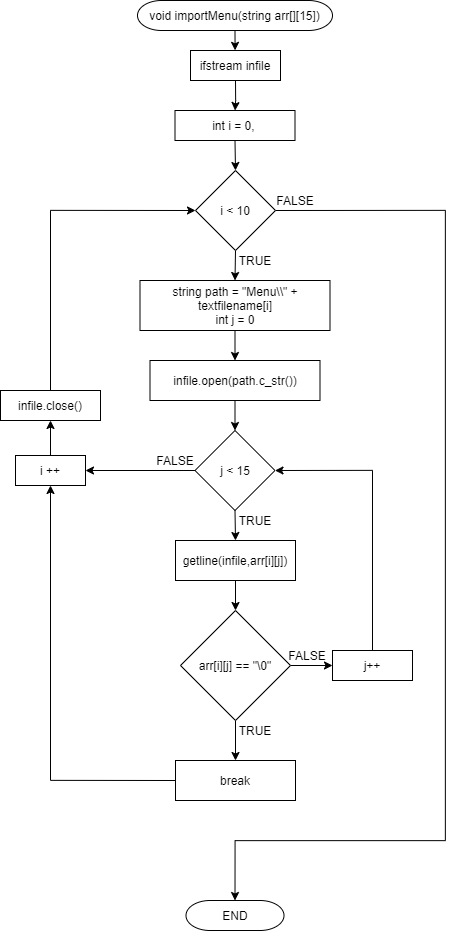

The diagram above was exported from draw.io. Its source (the exported page's mxGraphModel, read from the mxfile embedded in the PNG):
<mxGraphModel dx="2434" dy="1411" grid="1" gridSize="10" guides="1" tooltips="1" connect="1" arrows="1" fold="1" page="1" pageScale="1" pageWidth="291" pageHeight="413" math="0" shadow="0">
  <root>
    <mxCell id="0" />
    <mxCell id="1" parent="0" />
    <mxCell id="OmNgyjJYJFkucYI1TDdQ-3" style="edgeStyle=orthogonalEdgeStyle;rounded=0;orthogonalLoop=1;jettySize=auto;html=1;exitX=0.5;exitY=1;exitDx=0;exitDy=0;" parent="1" source="OmNgyjJYJFkucYI1TDdQ-1" target="OmNgyjJYJFkucYI1TDdQ-2" edge="1">
      <mxGeometry relative="1" as="geometry" />
    </mxCell>
    <mxCell id="OmNgyjJYJFkucYI1TDdQ-1" value="void importMenu(string arr[][15])" style="rounded=1;whiteSpace=wrap;html=1;arcSize=80;" parent="1" vertex="1">
      <mxGeometry x="327" y="140" width="195" height="30" as="geometry" />
    </mxCell>
    <mxCell id="p7yFBeIEjQ_URxIpxheh-2" style="edgeStyle=orthogonalEdgeStyle;rounded=0;orthogonalLoop=1;jettySize=auto;html=1;exitX=0.5;exitY=1;exitDx=0;exitDy=0;" edge="1" parent="1" source="OmNgyjJYJFkucYI1TDdQ-2" target="p7yFBeIEjQ_URxIpxheh-1">
      <mxGeometry relative="1" as="geometry" />
    </mxCell>
    <mxCell id="OmNgyjJYJFkucYI1TDdQ-2" value="ifstream infile" style="rounded=0;whiteSpace=wrap;html=1;" parent="1" vertex="1">
      <mxGeometry x="380" y="190" width="90" height="30" as="geometry" />
    </mxCell>
    <mxCell id="p7yFBeIEjQ_URxIpxheh-6" style="edgeStyle=orthogonalEdgeStyle;rounded=0;orthogonalLoop=1;jettySize=auto;html=1;exitX=0.5;exitY=1;exitDx=0;exitDy=0;entryX=0.5;entryY=0;entryDx=0;entryDy=0;" edge="1" parent="1" source="p7yFBeIEjQ_URxIpxheh-1" target="p7yFBeIEjQ_URxIpxheh-4">
      <mxGeometry relative="1" as="geometry" />
    </mxCell>
    <mxCell id="p7yFBeIEjQ_URxIpxheh-1" value="int i = 0,&amp;nbsp;" style="rounded=0;whiteSpace=wrap;html=1;" vertex="1" parent="1">
      <mxGeometry x="364.5" y="250" width="120" height="30" as="geometry" />
    </mxCell>
    <mxCell id="p7yFBeIEjQ_URxIpxheh-8" style="edgeStyle=orthogonalEdgeStyle;rounded=0;orthogonalLoop=1;jettySize=auto;html=1;exitX=0.5;exitY=1;exitDx=0;exitDy=0;entryX=0.5;entryY=0;entryDx=0;entryDy=0;" edge="1" parent="1" source="p7yFBeIEjQ_URxIpxheh-3" target="p7yFBeIEjQ_URxIpxheh-5">
      <mxGeometry relative="1" as="geometry" />
    </mxCell>
    <mxCell id="p7yFBeIEjQ_URxIpxheh-3" value="string path = &quot;Menu\\&quot; + textfilename[i]&lt;br&gt;int j = 0" style="rounded=0;whiteSpace=wrap;html=1;" vertex="1" parent="1">
      <mxGeometry x="329.5" y="420" width="190" height="50" as="geometry" />
    </mxCell>
    <mxCell id="p7yFBeIEjQ_URxIpxheh-7" style="edgeStyle=orthogonalEdgeStyle;rounded=0;orthogonalLoop=1;jettySize=auto;html=1;exitX=0.5;exitY=1;exitDx=0;exitDy=0;entryX=0.5;entryY=0;entryDx=0;entryDy=0;" edge="1" parent="1" source="p7yFBeIEjQ_URxIpxheh-4" target="p7yFBeIEjQ_URxIpxheh-3">
      <mxGeometry relative="1" as="geometry" />
    </mxCell>
    <mxCell id="p7yFBeIEjQ_URxIpxheh-34" style="edgeStyle=orthogonalEdgeStyle;rounded=0;orthogonalLoop=1;jettySize=auto;html=1;exitX=1;exitY=0.5;exitDx=0;exitDy=0;entryX=0.5;entryY=0;entryDx=0;entryDy=0;" edge="1" parent="1" source="p7yFBeIEjQ_URxIpxheh-4" target="p7yFBeIEjQ_URxIpxheh-33">
      <mxGeometry relative="1" as="geometry">
        <Array as="points">
          <mxPoint x="635" y="350" />
          <mxPoint x="635" y="980" />
          <mxPoint x="425" y="980" />
        </Array>
      </mxGeometry>
    </mxCell>
    <mxCell id="p7yFBeIEjQ_URxIpxheh-4" value="i &amp;lt; 10" style="rhombus;whiteSpace=wrap;html=1;" vertex="1" parent="1">
      <mxGeometry x="385" y="310" width="80" height="80" as="geometry" />
    </mxCell>
    <mxCell id="p7yFBeIEjQ_URxIpxheh-10" style="edgeStyle=orthogonalEdgeStyle;rounded=0;orthogonalLoop=1;jettySize=auto;html=1;exitX=0.5;exitY=1;exitDx=0;exitDy=0;entryX=0.5;entryY=0;entryDx=0;entryDy=0;" edge="1" parent="1" source="p7yFBeIEjQ_URxIpxheh-5" target="p7yFBeIEjQ_URxIpxheh-9">
      <mxGeometry relative="1" as="geometry" />
    </mxCell>
    <mxCell id="p7yFBeIEjQ_URxIpxheh-5" value="infile.open(path.c_str())" style="rounded=0;whiteSpace=wrap;html=1;" vertex="1" parent="1">
      <mxGeometry x="339.5" y="500" width="170" height="40" as="geometry" />
    </mxCell>
    <mxCell id="p7yFBeIEjQ_URxIpxheh-14" style="edgeStyle=orthogonalEdgeStyle;rounded=0;orthogonalLoop=1;jettySize=auto;html=1;exitX=0.5;exitY=1;exitDx=0;exitDy=0;entryX=0.5;entryY=0;entryDx=0;entryDy=0;" edge="1" parent="1" source="p7yFBeIEjQ_URxIpxheh-9" target="p7yFBeIEjQ_URxIpxheh-11">
      <mxGeometry relative="1" as="geometry" />
    </mxCell>
    <mxCell id="p7yFBeIEjQ_URxIpxheh-25" style="edgeStyle=orthogonalEdgeStyle;rounded=0;orthogonalLoop=1;jettySize=auto;html=1;exitX=0;exitY=0.5;exitDx=0;exitDy=0;entryX=1;entryY=0.5;entryDx=0;entryDy=0;" edge="1" parent="1" source="p7yFBeIEjQ_URxIpxheh-9" target="p7yFBeIEjQ_URxIpxheh-24">
      <mxGeometry relative="1" as="geometry" />
    </mxCell>
    <mxCell id="p7yFBeIEjQ_URxIpxheh-9" value="j &amp;lt; 15" style="rhombus;whiteSpace=wrap;html=1;" vertex="1" parent="1">
      <mxGeometry x="384.5" y="570" width="80" height="80" as="geometry" />
    </mxCell>
    <mxCell id="p7yFBeIEjQ_URxIpxheh-16" style="edgeStyle=orthogonalEdgeStyle;rounded=0;orthogonalLoop=1;jettySize=auto;html=1;exitX=0.5;exitY=1;exitDx=0;exitDy=0;entryX=0.5;entryY=0;entryDx=0;entryDy=0;" edge="1" parent="1" source="p7yFBeIEjQ_URxIpxheh-11" target="p7yFBeIEjQ_URxIpxheh-15">
      <mxGeometry relative="1" as="geometry" />
    </mxCell>
    <mxCell id="p7yFBeIEjQ_URxIpxheh-11" value="getline(infile,arr[i][j])" style="rounded=0;whiteSpace=wrap;html=1;" vertex="1" parent="1">
      <mxGeometry x="365" y="680" width="120" height="40" as="geometry" />
    </mxCell>
    <mxCell id="p7yFBeIEjQ_URxIpxheh-17" style="edgeStyle=orthogonalEdgeStyle;rounded=0;orthogonalLoop=1;jettySize=auto;html=1;exitX=0.5;exitY=1;exitDx=0;exitDy=0;" edge="1" parent="1" source="p7yFBeIEjQ_URxIpxheh-15" target="p7yFBeIEjQ_URxIpxheh-18">
      <mxGeometry relative="1" as="geometry">
        <mxPoint x="424.7647058823529" y="900" as="targetPoint" />
      </mxGeometry>
    </mxCell>
    <mxCell id="p7yFBeIEjQ_URxIpxheh-21" style="edgeStyle=orthogonalEdgeStyle;rounded=0;orthogonalLoop=1;jettySize=auto;html=1;exitX=1;exitY=0.5;exitDx=0;exitDy=0;entryX=0;entryY=0.5;entryDx=0;entryDy=0;" edge="1" parent="1" source="p7yFBeIEjQ_URxIpxheh-15" target="p7yFBeIEjQ_URxIpxheh-19">
      <mxGeometry relative="1" as="geometry" />
    </mxCell>
    <mxCell id="p7yFBeIEjQ_URxIpxheh-15" value="arr[i][j] == &quot;\0&quot;" style="rhombus;whiteSpace=wrap;html=1;" vertex="1" parent="1">
      <mxGeometry x="370" y="750" width="110" height="110" as="geometry" />
    </mxCell>
    <mxCell id="p7yFBeIEjQ_URxIpxheh-27" style="edgeStyle=orthogonalEdgeStyle;rounded=0;orthogonalLoop=1;jettySize=auto;html=1;exitX=0;exitY=0.5;exitDx=0;exitDy=0;entryX=0.5;entryY=1;entryDx=0;entryDy=0;" edge="1" parent="1" source="p7yFBeIEjQ_URxIpxheh-18" target="p7yFBeIEjQ_URxIpxheh-24">
      <mxGeometry relative="1" as="geometry" />
    </mxCell>
    <mxCell id="p7yFBeIEjQ_URxIpxheh-18" value="break" style="rounded=0;whiteSpace=wrap;html=1;" vertex="1" parent="1">
      <mxGeometry x="365" y="900" width="120" height="40" as="geometry" />
    </mxCell>
    <mxCell id="p7yFBeIEjQ_URxIpxheh-23" style="edgeStyle=orthogonalEdgeStyle;rounded=0;orthogonalLoop=1;jettySize=auto;html=1;exitX=0.5;exitY=0;exitDx=0;exitDy=0;entryX=1;entryY=0.5;entryDx=0;entryDy=0;" edge="1" parent="1" source="p7yFBeIEjQ_URxIpxheh-19" target="p7yFBeIEjQ_URxIpxheh-9">
      <mxGeometry relative="1" as="geometry" />
    </mxCell>
    <mxCell id="p7yFBeIEjQ_URxIpxheh-19" value="j++" style="rounded=0;whiteSpace=wrap;html=1;" vertex="1" parent="1">
      <mxGeometry x="522" y="790" width="80" height="30" as="geometry" />
    </mxCell>
    <mxCell id="p7yFBeIEjQ_URxIpxheh-29" style="edgeStyle=orthogonalEdgeStyle;rounded=0;orthogonalLoop=1;jettySize=auto;html=1;exitX=0.5;exitY=0;exitDx=0;exitDy=0;entryX=0.5;entryY=1;entryDx=0;entryDy=0;" edge="1" parent="1" source="p7yFBeIEjQ_URxIpxheh-24" target="p7yFBeIEjQ_URxIpxheh-28">
      <mxGeometry relative="1" as="geometry" />
    </mxCell>
    <mxCell id="p7yFBeIEjQ_URxIpxheh-24" value="i ++" style="rounded=0;whiteSpace=wrap;html=1;" vertex="1" parent="1">
      <mxGeometry x="205" y="595" width="70" height="30" as="geometry" />
    </mxCell>
    <mxCell id="p7yFBeIEjQ_URxIpxheh-30" style="edgeStyle=orthogonalEdgeStyle;rounded=0;orthogonalLoop=1;jettySize=auto;html=1;exitX=0.5;exitY=0;exitDx=0;exitDy=0;entryX=0;entryY=0.5;entryDx=0;entryDy=0;" edge="1" parent="1" source="p7yFBeIEjQ_URxIpxheh-28" target="p7yFBeIEjQ_URxIpxheh-4">
      <mxGeometry relative="1" as="geometry" />
    </mxCell>
    <mxCell id="p7yFBeIEjQ_URxIpxheh-28" value="infile.close()" style="rounded=0;whiteSpace=wrap;html=1;" vertex="1" parent="1">
      <mxGeometry x="190" y="530" width="100" height="30" as="geometry" />
    </mxCell>
    <mxCell id="p7yFBeIEjQ_URxIpxheh-33" value="END" style="rounded=1;whiteSpace=wrap;html=1;arcSize=80;" vertex="1" parent="1">
      <mxGeometry x="375.5" y="1040" width="98" height="30" as="geometry" />
    </mxCell>
    <mxCell id="p7yFBeIEjQ_URxIpxheh-35" value="TRUE" style="text;html=1;strokeColor=none;fillColor=none;align=center;verticalAlign=middle;whiteSpace=wrap;rounded=0;" vertex="1" parent="1">
      <mxGeometry x="424.5" y="390" width="40" height="20" as="geometry" />
    </mxCell>
    <mxCell id="p7yFBeIEjQ_URxIpxheh-36" value="TRUE" style="text;html=1;strokeColor=none;fillColor=none;align=center;verticalAlign=middle;whiteSpace=wrap;rounded=0;" vertex="1" parent="1">
      <mxGeometry x="425" y="650" width="40" height="20" as="geometry" />
    </mxCell>
    <mxCell id="p7yFBeIEjQ_URxIpxheh-37" value="FALSE" style="text;html=1;strokeColor=none;fillColor=none;align=center;verticalAlign=middle;whiteSpace=wrap;rounded=0;" vertex="1" parent="1">
      <mxGeometry x="345" y="590" width="40" height="20" as="geometry" />
    </mxCell>
    <mxCell id="p7yFBeIEjQ_URxIpxheh-38" value="FALSE" style="text;html=1;strokeColor=none;fillColor=none;align=center;verticalAlign=middle;whiteSpace=wrap;rounded=0;" vertex="1" parent="1">
      <mxGeometry x="476.5" y="785" width="40" height="20" as="geometry" />
    </mxCell>
    <mxCell id="p7yFBeIEjQ_URxIpxheh-39" value="TRUE" style="text;html=1;strokeColor=none;fillColor=none;align=center;verticalAlign=middle;whiteSpace=wrap;rounded=0;" vertex="1" parent="1">
      <mxGeometry x="425" y="860" width="40" height="20" as="geometry" />
    </mxCell>
    <mxCell id="p7yFBeIEjQ_URxIpxheh-40" value="FALSE" style="text;html=1;strokeColor=none;fillColor=none;align=center;verticalAlign=middle;whiteSpace=wrap;rounded=0;" vertex="1" parent="1">
      <mxGeometry x="465" y="330" width="40" height="20" as="geometry" />
    </mxCell>
  </root>
</mxGraphModel>